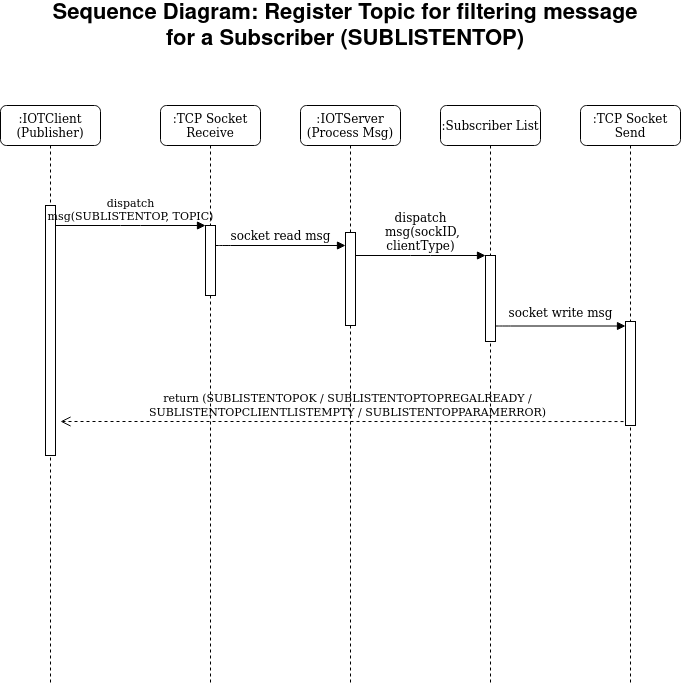

The diagram above was exported from draw.io. Its source (the exported page's mxGraphModel, read from the mxfile embedded in the PNG):
<mxGraphModel dx="1350" dy="793" grid="1" gridSize="10" guides="1" tooltips="1" connect="1" arrows="1" fold="1" page="1" pageScale="1" pageWidth="1100" pageHeight="850" background="none" math="0" shadow="0">
  <root>
    <mxCell id="0" />
    <mxCell id="1" parent="0" />
    <mxCell id="7baba1c4bc27f4b0-2" value=":IOTClient (Publisher)" style="shape=umlLifeline;perimeter=lifelinePerimeter;whiteSpace=wrap;html=1;container=1;collapsible=0;recursiveResize=0;outlineConnect=0;rounded=1;shadow=0;comic=0;labelBackgroundColor=none;strokeWidth=1;fontFamily=Verdana;fontSize=12;align=center;" parent="1" vertex="1">
      <mxGeometry x="240" y="174" width="100" height="580" as="geometry" />
    </mxCell>
    <mxCell id="7baba1c4bc27f4b0-10" value="" style="html=1;points=[];perimeter=orthogonalPerimeter;rounded=0;shadow=0;comic=0;labelBackgroundColor=none;strokeWidth=1;fontFamily=Verdana;fontSize=12;align=center;" parent="7baba1c4bc27f4b0-2" vertex="1">
      <mxGeometry x="45" y="100" width="10" height="250" as="geometry" />
    </mxCell>
    <mxCell id="7baba1c4bc27f4b0-3" value=":TCP Socket Receive" style="shape=umlLifeline;perimeter=lifelinePerimeter;whiteSpace=wrap;html=1;container=1;collapsible=0;recursiveResize=0;outlineConnect=0;rounded=1;shadow=0;comic=0;labelBackgroundColor=none;strokeWidth=1;fontFamily=Verdana;fontSize=12;align=center;" parent="1" vertex="1">
      <mxGeometry x="400" y="174" width="100" height="580" as="geometry" />
    </mxCell>
    <mxCell id="7baba1c4bc27f4b0-13" value="" style="html=1;points=[];perimeter=orthogonalPerimeter;rounded=0;shadow=0;comic=0;labelBackgroundColor=none;strokeWidth=1;fontFamily=Verdana;fontSize=12;align=center;" parent="7baba1c4bc27f4b0-3" vertex="1">
      <mxGeometry x="45" y="120" width="10" height="70" as="geometry" />
    </mxCell>
    <mxCell id="7baba1c4bc27f4b0-4" value=":IOTServer (Process Msg)" style="shape=umlLifeline;perimeter=lifelinePerimeter;whiteSpace=wrap;html=1;container=1;collapsible=0;recursiveResize=0;outlineConnect=0;rounded=1;shadow=0;comic=0;labelBackgroundColor=none;strokeWidth=1;fontFamily=Verdana;fontSize=12;align=center;" parent="1" vertex="1">
      <mxGeometry x="540" y="174" width="100" height="580" as="geometry" />
    </mxCell>
    <mxCell id="7baba1c4bc27f4b0-16" value="" style="html=1;points=[];perimeter=orthogonalPerimeter;rounded=0;shadow=0;comic=0;labelBackgroundColor=none;strokeWidth=1;fontFamily=Verdana;fontSize=12;align=center;" parent="7baba1c4bc27f4b0-4" vertex="1">
      <mxGeometry x="45" y="127" width="10" height="93" as="geometry" />
    </mxCell>
    <mxCell id="7baba1c4bc27f4b0-5" value=":Subscriber List" style="shape=umlLifeline;perimeter=lifelinePerimeter;whiteSpace=wrap;html=1;container=1;collapsible=0;recursiveResize=0;outlineConnect=0;rounded=1;shadow=0;comic=0;labelBackgroundColor=none;strokeWidth=1;fontFamily=Verdana;fontSize=12;align=center;" parent="1" vertex="1">
      <mxGeometry x="680" y="174" width="100" height="580" as="geometry" />
    </mxCell>
    <mxCell id="7baba1c4bc27f4b0-17" value="socket read msg" style="html=1;verticalAlign=bottom;endArrow=block;labelBackgroundColor=none;fontFamily=Verdana;fontSize=12;edgeStyle=elbowEdgeStyle;elbow=vertical;" parent="1" source="7baba1c4bc27f4b0-13" target="7baba1c4bc27f4b0-16" edge="1">
      <mxGeometry relative="1" as="geometry">
        <mxPoint x="510" y="314" as="sourcePoint" />
        <Array as="points">
          <mxPoint x="460" y="314" />
        </Array>
      </mxGeometry>
    </mxCell>
    <mxCell id="7baba1c4bc27f4b0-19" value="" style="html=1;points=[];perimeter=orthogonalPerimeter;rounded=0;shadow=0;comic=0;labelBackgroundColor=none;strokeWidth=1;fontFamily=Verdana;fontSize=12;align=center;" parent="1" vertex="1">
      <mxGeometry x="725" y="324" width="10" height="86" as="geometry" />
    </mxCell>
    <mxCell id="7baba1c4bc27f4b0-20" value="&lt;div&gt;dispatch&lt;/div&gt;&lt;div&gt;&amp;nbsp;msg(sockID, &lt;br&gt;&lt;/div&gt;&lt;div&gt;clientType)&lt;br&gt;&lt;/div&gt;" style="html=1;verticalAlign=bottom;endArrow=block;entryX=0;entryY=0;labelBackgroundColor=none;fontFamily=Verdana;fontSize=12;edgeStyle=elbowEdgeStyle;elbow=vertical;" parent="1" source="7baba1c4bc27f4b0-16" target="7baba1c4bc27f4b0-19" edge="1">
      <mxGeometry relative="1" as="geometry">
        <mxPoint x="650" y="324" as="sourcePoint" />
      </mxGeometry>
    </mxCell>
    <mxCell id="7baba1c4bc27f4b0-30" value="&lt;div&gt;&lt;font style=&quot;font-size: 11px&quot;&gt;return (&lt;/font&gt;&lt;font style=&quot;font-size: 11px&quot;&gt;&lt;font style=&quot;font-size: 11px&quot;&gt;SUBLISTENTOP&lt;/font&gt;OK / &lt;/font&gt;&lt;font style=&quot;font-size: 11px&quot;&gt;&lt;font style=&quot;font-size: 11px&quot;&gt;SUBLISTENTOP&lt;/font&gt;TOPREGALREADY / &lt;/font&gt;&lt;font style=&quot;font-size: 11px&quot;&gt;&lt;font style=&quot;font-size: 11px&quot;&gt;&lt;br&gt;&lt;/font&gt;&lt;/font&gt;&lt;/div&gt;&lt;div&gt;&lt;font style=&quot;font-size: 11px&quot;&gt;&lt;font style=&quot;font-size: 11px&quot;&gt;&lt;font style=&quot;font-size: 11px&quot;&gt;SUBLISTENTOP&lt;/font&gt;CLIENTLISTEMPTY / &lt;/font&gt;&lt;/font&gt;&lt;font style=&quot;font-size: 11px&quot;&gt;&lt;font style=&quot;font-size: 11px&quot;&gt;&lt;font style=&quot;font-size: 11px&quot;&gt;SUBLISTENTOP&lt;/font&gt;&lt;/font&gt;PARAMERROR)&lt;/font&gt;&lt;/div&gt;" style="html=1;verticalAlign=bottom;endArrow=open;dashed=1;endSize=8;labelBackgroundColor=none;fontFamily=Verdana;fontSize=12;edgeStyle=elbowEdgeStyle;elbow=vertical;exitX=1;exitY=0.962;exitDx=0;exitDy=0;exitPerimeter=0;" parent="1" source="63OrfW6k55ReWUSIhSqb-5" edge="1">
      <mxGeometry relative="1" as="geometry">
        <mxPoint x="300" y="490" as="targetPoint" />
        <Array as="points">
          <mxPoint x="540" y="490" />
          <mxPoint x="290" y="690" />
        </Array>
        <mxPoint x="875" y="644" as="sourcePoint" />
      </mxGeometry>
    </mxCell>
    <mxCell id="7baba1c4bc27f4b0-14" value="&lt;div style=&quot;font-size: 11px&quot;&gt;&lt;font style=&quot;font-size: 11px&quot;&gt;dispatch &lt;br&gt;&lt;/font&gt;&lt;/div&gt;&lt;div style=&quot;font-size: 11px&quot;&gt;&lt;font style=&quot;font-size: 11px&quot;&gt;msg(SUBLISTENTOP, TOPIC)&lt;br&gt;&lt;/font&gt; &lt;/div&gt;" style="html=1;verticalAlign=bottom;endArrow=block;entryX=0;entryY=0;labelBackgroundColor=none;fontFamily=Verdana;fontSize=12;edgeStyle=elbowEdgeStyle;elbow=vertical;" parent="1" source="7baba1c4bc27f4b0-10" target="7baba1c4bc27f4b0-13" edge="1">
      <mxGeometry relative="1" as="geometry">
        <mxPoint x="370" y="294" as="sourcePoint" />
      </mxGeometry>
    </mxCell>
    <mxCell id="63OrfW6k55ReWUSIhSqb-1" value="Sequence Diagram: Register Topic for filtering message for a Subscriber (SUBLISTENTOP)" style="text;html=1;strokeColor=none;fillColor=none;align=center;verticalAlign=middle;whiteSpace=wrap;rounded=0;fontStyle=1;fontSize=22;" parent="1" vertex="1">
      <mxGeometry x="280" y="80" width="610" height="30" as="geometry" />
    </mxCell>
    <mxCell id="63OrfW6k55ReWUSIhSqb-4" value=":TCP Socket Send" style="shape=umlLifeline;perimeter=lifelinePerimeter;whiteSpace=wrap;html=1;container=1;collapsible=0;recursiveResize=0;outlineConnect=0;rounded=1;shadow=0;comic=0;labelBackgroundColor=none;strokeWidth=1;fontFamily=Verdana;fontSize=12;align=center;" parent="1" vertex="1">
      <mxGeometry x="820" y="174" width="100" height="580" as="geometry" />
    </mxCell>
    <mxCell id="63OrfW6k55ReWUSIhSqb-5" value="" style="html=1;points=[];perimeter=orthogonalPerimeter;rounded=0;shadow=0;comic=0;labelBackgroundColor=none;strokeWidth=1;fontFamily=Verdana;fontSize=12;align=center;" parent="63OrfW6k55ReWUSIhSqb-4" vertex="1">
      <mxGeometry x="45" y="216" width="10" height="104" as="geometry" />
    </mxCell>
    <mxCell id="63OrfW6k55ReWUSIhSqb-6" value="socket write msg" style="html=1;verticalAlign=bottom;endArrow=block;labelBackgroundColor=none;fontFamily=Verdana;fontSize=12;edgeStyle=elbowEdgeStyle;elbow=vertical;" parent="63OrfW6k55ReWUSIhSqb-4" edge="1">
      <mxGeometry y="5" relative="1" as="geometry">
        <mxPoint x="-85" y="220.5" as="sourcePoint" />
        <Array as="points">
          <mxPoint x="-80" y="220.5" />
        </Array>
        <mxPoint x="45" y="220.5" as="targetPoint" />
        <mxPoint y="1" as="offset" />
      </mxGeometry>
    </mxCell>
  </root>
</mxGraphModel>